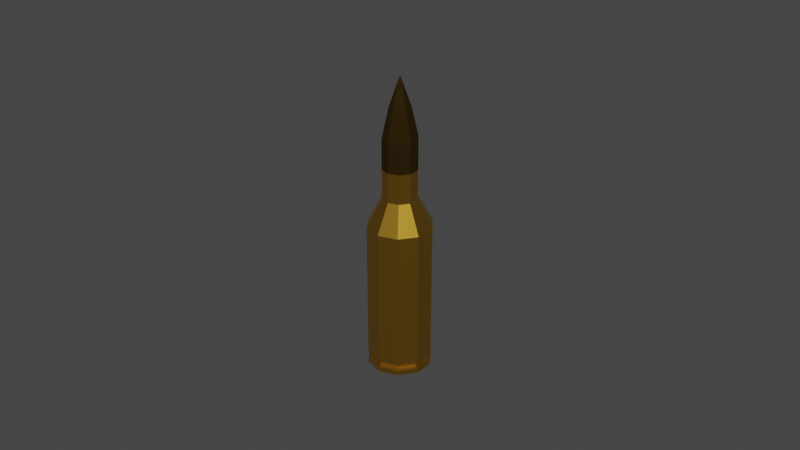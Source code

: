 # Source: bullet.blend  (saved by Blender 3.6.11; exported with 4.5.12 LTS)
import bpy
from mathutils import Matrix  # noqa: F401  (used for matrix-valued properties, if any)

bpy.ops.wm.read_factory_settings(use_empty=True)
scene = bpy.context.scene
scene.name = 'Scene'

# ---- collections
col_collection = bpy.data.collections.new('Collection'); scene.collection.children.link(col_collection)

# ---- materials (node trees are filled in below, after node groups)
mat_brass = bpy.data.materials.new('Brass')
mat_brass.use_transparent_shadow = False
mat_bullet = bpy.data.materials.new('Bullet')
mat_bullet.use_transparent_shadow = False

# ---- material node trees
mat_brass.use_nodes = True; mat_brass.node_tree.nodes.clear()
_N = mat_brass.node_tree.nodes; _L = mat_brass.node_tree.links
n0 = _N.new('ShaderNodeBsdfPrincipled'); n0.name = 'Principled BSDF'; n0.location = (10, 300)
n0.distribution = 'GGX'
n0.subsurface_method = 'RANDOM_WALK_SKIN'
n0.inputs[0].default_value = (0.8, 0.4401, 0.05286, 1.0)
n0.inputs[1].default_value = 1.0
n0.inputs[2].default_value = 0.3356
n0.inputs[3].default_value = 1.45
n0.inputs[13].default_value = 0.226
n0.inputs[27].default_value = (0.0, 0.0, 0.0, 1.0)
n0.inputs[28].default_value = 1.0
n1 = _N.new('ShaderNodeOutputMaterial'); n1.name = 'Material Output'; n1.location = (300, 300)
_L.new(n0.outputs[0], n1.inputs[0])
n1.is_active_output = True
mat_bullet.use_nodes = True; mat_bullet.node_tree.nodes.clear()
_N = mat_bullet.node_tree.nodes; _L = mat_bullet.node_tree.links
n0 = _N.new('ShaderNodeBsdfPrincipled'); n0.name = 'Principled BSDF'; n0.location = (10, 300)
n0.distribution = 'GGX'
n0.subsurface_method = 'RANDOM_WALK_SKIN'
n0.inputs[0].default_value = (0.04696, 0.02705, 0.005619, 1.0)
n0.inputs[1].default_value = 0.8082
n0.inputs[2].default_value = 0.8288
n0.inputs[3].default_value = 1.45
n0.inputs[13].default_value = 0.0
n0.inputs[27].default_value = (0.0, 0.0, 0.0, 1.0)
n0.inputs[28].default_value = 1.0
n1 = _N.new('ShaderNodeOutputMaterial'); n1.name = 'Material Output'; n1.location = (300, 300)
_L.new(n0.outputs[0], n1.inputs[0])
n1.is_active_output = True

# ---- world
world_world = bpy.data.worlds.new('World'); scene.world = world_world
world_world.use_nodes = True; world_world.node_tree.nodes.clear()
_N = world_world.node_tree.nodes; _L = world_world.node_tree.links
n0 = _N.new('ShaderNodeOutputWorld'); n0.name = 'World Output'; n0.location = (300, 300)
n1 = _N.new('ShaderNodeBackground'); n1.name = 'Background'; n1.location = (10, 300)
n1.inputs[0].default_value = (0.05088, 0.05088, 0.05088, 1.0)
_L.new(n1.outputs[0], n0.inputs[0])
n0.is_active_output = True
world_world.color = (0.05088, 0.05088, 0.05088)
world_world.use_sun_shadow = False
world_world.sun_shadow_jitter_overblur = 0.0

# ---- meshes
me_bullet = bpy.data.meshes.new('Bullet')
me_bullet.from_pydata([(0.0, 0.01, -0.025), (2.328e-11, 4.657e-11, 0.0673), (0.005878, 0.00809, -0.025), (-0.003168, 0.00436, 0.03947), (0.009511, 0.00309, -0.025), (-0.005125, 0.001665, 0.03947), (0.009511, -0.00309, -0.025), (-0.005125, -0.001665, 0.03947), (0.005878, -0.00809, -0.025), (-0.003168, -0.00436, 0.03947), (0.0, -0.01, -0.025), (0.0, -0.005389, 0.03947), (-0.005878, -0.00809, -0.025), (0.003168, -0.00436, 0.03947), (-0.009511, -0.00309, -0.025), (0.005125, -0.001665, 0.03947), (-0.009511, 0.00309, -0.025), (0.005125, 0.001665, 0.03947), (-0.005878, 0.00809, -0.025), (0.003168, 0.00436, 0.03947), (-6.29e-05, 0.009147, -0.02289), (0.005262, 0.007416, -0.02289), (0.008554, 0.002886, -0.02289), (0.008554, -0.002713, -0.02289), (0.005262, -0.007243, -0.02289), (-6.29e-05, -0.008973, -0.02289), (-0.005388, -0.007243, -0.02289), (-0.008679, -0.002713, -0.02289), (-0.008679, 0.002886, -0.02289), (-0.005388, 0.007416, -0.02289), (0.005878, 0.00809, -0.02339), (0.009511, 0.00309, -0.02339), (0.009511, -0.00309, -0.02339), (0.005878, -0.00809, -0.02339), (0.0, -0.01, -0.02339), (-0.005878, -0.00809, -0.02339), (-0.009511, -0.00309, -0.02339), (-0.008679, 0.002886, -0.0232), (-0.005388, 0.007416, -0.0232), (-6.29e-05, 0.009147, -0.0232), (-6.29e-05, 0.009147, -0.02163), (0.005262, 0.007416, -0.02163), (0.008554, 0.002886, -0.02163), (0.008554, -0.002713, -0.02163), (0.005262, -0.007243, -0.02163), (-6.29e-05, -0.008973, -0.02163), (-0.005388, -0.007243, -0.02163), (-0.008679, -0.002713, -0.02163), (-0.008679, 0.002886, -0.02163), (-0.005388, 0.007416, -0.02163), (0.0, 0.01, -0.02101), (0.005878, 0.00809, -0.02101), (0.009511, 0.00309, -0.02101), (0.009511, -0.00309, -0.02101), (0.005878, -0.00809, -0.02101), (0.0, -0.01, -0.02101), (-0.005878, -0.00809, -0.02101), (-0.009511, -0.00309, -0.02101), (-0.009511, 0.00309, -0.02101), (-0.005878, 0.00809, -0.02101), (0.0, 0.01, 0.02157), (0.005878, 0.00809, 0.02157), (0.009511, 0.00309, 0.02157), (0.009511, -0.00309, 0.02157), (0.005878, -0.00809, 0.02157), (0.0, -0.01, 0.02157), (-0.005878, -0.00809, 0.02157), (-0.009511, -0.00309, 0.02157), (-0.009511, 0.00309, 0.02157), (-0.005878, 0.00809, 0.02157), (0.0, 0.005389, 0.03025), (0.003168, 0.00436, 0.03025), (0.005125, 0.001665, 0.03025), (0.005125, -0.001665, 0.03025), (0.003168, -0.00436, 0.03025), (0.0, -0.005389, 0.03025), (-0.003168, -0.00436, 0.03025), (-0.005125, -0.001665, 0.03025), (-0.005125, 0.001665, 0.03025), (-0.003168, 0.00436, 0.03025), (0.0, 0.005389, 0.04869), (0.003168, 0.00436, 0.04869), (0.005125, 0.001665, 0.04869), (0.005125, -0.001665, 0.04869), (0.003168, -0.00436, 0.04869), (0.0, -0.005389, 0.04869), (-0.003168, -0.00436, 0.04869), (-0.005125, -0.001665, 0.04869), (-0.005125, 0.001665, 0.04869), (-0.003168, 0.00436, 0.04869), (8.623e-12, 0.003393, 0.05763), (0.001994, 0.002745, 0.05763), (0.003227, 0.001049, 0.05763), (0.003227, -0.001049, 0.05763), (0.001994, -0.002745, 0.05763), (8.623e-12, -0.003393, 0.05763), (-0.001994, -0.002745, 0.05763), (-0.003227, -0.001049, 0.05763), (-0.003227, 0.001049, 0.05763), (-0.001994, 0.002745, 0.05763), (0.0, 0.005389, 0.03947)], [], [(90, 1, 91), (91, 1, 92), (92, 1, 93), (93, 1, 94), (94, 1, 95), (95, 1, 96), (96, 1, 97), (97, 1, 98), (77, 7, 5, 78), (98, 1, 99), (99, 1, 90), (0, 2, 4, 6, 8, 10, 12, 14, 16, 18), (38, 29, 20, 39), (37, 28, 29, 38), (36, 27, 28, 37), (35, 26, 27, 36), (34, 25, 26, 35), (33, 24, 25, 34), (32, 23, 24, 33), (31, 22, 23, 32), (30, 21, 22, 31), (39, 20, 21, 30), (0, 39, 30, 2), (2, 30, 31, 4), (4, 31, 32, 6), (6, 32, 33, 8), (8, 33, 34, 10), (10, 34, 35, 12), (12, 35, 36, 14), (14, 36, 37, 16), (16, 37, 38, 18), (18, 38, 39, 0), (29, 49, 40, 20), (28, 48, 49, 29), (27, 47, 48, 28), (26, 46, 47, 27), (25, 45, 46, 26), (24, 44, 45, 25), (23, 43, 44, 24), (22, 42, 43, 23), (21, 41, 42, 22), (20, 40, 41, 21), (49, 59, 50, 40), (48, 58, 59, 49), (47, 57, 58, 48), (46, 56, 57, 47), (45, 55, 56, 46), (44, 54, 55, 45), (43, 53, 54, 44), (42, 52, 53, 43), (41, 51, 52, 42), (40, 50, 51, 41), (59, 69, 60, 50), (58, 68, 69, 59), (57, 67, 68, 58), (56, 66, 67, 57), (55, 65, 66, 56), (54, 64, 65, 55), (53, 63, 64, 54), (52, 62, 63, 53), (51, 61, 62, 52), (50, 60, 61, 51), (69, 79, 70, 60), (68, 78, 79, 69), (67, 77, 78, 68), (66, 76, 77, 67), (65, 75, 76, 66), (64, 74, 75, 65), (63, 73, 74, 64), (62, 72, 73, 63), (61, 71, 72, 62), (60, 70, 71, 61), (3, 89, 80, 100), (5, 88, 89, 3), (7, 87, 88, 5), (9, 86, 87, 7), (11, 85, 86, 9), (13, 84, 85, 11), (15, 83, 84, 13), (17, 82, 83, 15), (19, 81, 82, 17), (100, 80, 81, 19), (89, 99, 90, 80), (88, 98, 99, 89), (87, 97, 98, 88), (86, 96, 97, 87), (85, 95, 96, 86), (84, 94, 95, 85), (83, 93, 94, 84), (82, 92, 93, 83), (81, 91, 92, 82), (80, 90, 91, 81), (76, 9, 7, 77), (75, 11, 9, 76), (74, 13, 11, 75), (73, 15, 13, 74), (72, 17, 15, 73), (71, 19, 17, 72), (70, 100, 19, 71), (78, 5, 3, 79), (79, 3, 100, 70)])
me_bullet.polygons.foreach_set('material_index', [1, 1, 1, 1, 1, 1, 1, 1, 0, 1, 1, 0, 0, 0, 0, 0, 0, 0, 0, 0, 0, 0, 0, 0, 0, 0, 0, 0, 0, 0, 0, 0, 0, 0, 0, 0, 0, 0, 0, 0, 0, 0, 0, 0, 0, 0, 0, 0, 0, 0, 0, 0, 0, 0, 0, 0, 0, 0, 0, 0, 0, 0, 0, 0, 0, 0, 0, 0, 0, 0, 0, 0, 1, 1, 1, 1, 1, 1, 1, 1, 1, 1, 1, 1, 1, 1, 1, 1, 1, 1, 1, 1, 0, 0, 0, 0, 0, 0, 0, 0, 0])
_uv = me_bullet.uv_layers.new(name='UVMap')
_uv.uv.foreach_set('vector', [1.0, 0.9961, 0.9, 1.0, 0.9, 0.9961, 0.9, 0.9961, 0.8, 1.0, 0.8, 0.9961, 0.8, 0.9961, 0.7, 1.0, 0.7, 0.9961, 0.7, 0.9961, 0.6, 1.0, 0.6, 0.9961, 0.6, 0.9961, 0.5, 1.0, 0.5, 0.9961, 0.5, 0.9961, 0.4, 1.0, 0.4, 0.9961, 0.4, 0.9961, 0.3, 1.0, 0.3, 0.9961, 0.3, 0.9961, 0.2, 1.0, 0.2, 0.9961, 0.3, 0.9844, 0.3, 0.9883, 0.2, 0.9883, 0.2, 0.9844, 0.2, 0.9961, 0.1, 1.0, 0.1, 0.9961, 0.1, 0.9961, -7.451e-08, 1.0, -7.451e-08, 0.9961, 0.75, 0.49, 0.8911, 0.4442, 0.9783, 0.3242, 0.9783, 0.1758, 0.8911, 0.05584, 0.75, 0.01, 0.6089, 0.05584, 0.5217, 0.1758, 0.5217, 0.3242, 0.6089, 0.4442, 0.1, 0.625, 0.1, 0.75, -7.451e-08, 0.75, -7.451e-08, 0.625, 0.2, 0.625, 0.2, 0.75, 0.1, 0.75, 0.1, 0.625, 0.3, 0.625, 0.3, 0.75, 0.2, 0.75, 0.2, 0.625, 0.4, 0.625, 0.4, 0.75, 0.3, 0.75, 0.3, 0.625, 0.5, 0.625, 0.5, 0.75, 0.4, 0.75, 0.4, 0.625, 0.6, 0.625, 0.6, 0.75, 0.5, 0.75, 0.5, 0.625, 0.7, 0.625, 0.7, 0.75, 0.6, 0.75, 0.6, 0.625, 0.8, 0.625, 0.8, 0.75, 0.7, 0.75, 0.7, 0.625, 0.9, 0.625, 0.9, 0.75, 0.8, 0.75, 0.8, 0.625, 1.0, 0.625, 1.0, 0.75, 0.9, 0.75, 0.9, 0.625, 1.0, 0.5, 1.0, 0.625, 0.9, 0.625, 0.9, 0.5, 0.9, 0.5, 0.9, 0.625, 0.8, 0.625, 0.8, 0.5, 0.8, 0.5, 0.8, 0.625, 0.7, 0.625, 0.7, 0.5, 0.7, 0.5, 0.7, 0.625, 0.6, 0.625, 0.6, 0.5, 0.6, 0.5, 0.6, 0.625, 0.5, 0.625, 0.5, 0.5, 0.5, 0.5, 0.5, 0.625, 0.4, 0.625, 0.4, 0.5, 0.4, 0.5, 0.4, 0.625, 0.3, 0.625, 0.3, 0.5, 0.3, 0.5, 0.3, 0.625, 0.2, 0.625, 0.2, 0.5, 0.2, 0.5, 0.2, 0.625, 0.1, 0.625, 0.1, 0.5, 0.1, 0.5, 0.1, 0.625, -7.451e-08, 0.625, -7.451e-08, 0.5, 0.1, 0.75, 0.1, 0.875, -7.451e-08, 0.875, -7.451e-08, 0.75, 0.2, 0.75, 0.2, 0.875, 0.1, 0.875, 0.1, 0.75, 0.3, 0.75, 0.3, 0.875, 0.2, 0.875, 0.2, 0.75, 0.4, 0.75, 0.4, 0.875, 0.3, 0.875, 0.3, 0.75, 0.5, 0.75, 0.5, 0.875, 0.4, 0.875, 0.4, 0.75, 0.6, 0.75, 0.6, 0.875, 0.5, 0.875, 0.5, 0.75, 0.7, 0.75, 0.7, 0.875, 0.6, 0.875, 0.6, 0.75, 0.8, 0.75, 0.8, 0.875, 0.7, 0.875, 0.7, 0.75, 0.9, 0.75, 0.9, 0.875, 0.8, 0.875, 0.8, 0.75, 1.0, 0.75, 1.0, 0.875, 0.9, 0.875, 0.9, 0.75, 0.1, 0.875, 0.1, 0.9375, -7.451e-08, 0.9375, -7.451e-08, 0.875, 0.2, 0.875, 0.2, 0.9375, 0.1, 0.9375, 0.1, 0.875, 0.3, 0.875, 0.3, 0.9375, 0.2, 0.9375, 0.2, 0.875, 0.4, 0.875, 0.4, 0.9375, 0.3, 0.9375, 0.3, 0.875, 0.5, 0.875, 0.5, 0.9375, 0.4, 0.9375, 0.4, 0.875, 0.6, 0.875, 0.6, 0.9375, 0.5, 0.9375, 0.5, 0.875, 0.7, 0.875, 0.7, 0.9375, 0.6, 0.9375, 0.6, 0.875, 0.8, 0.875, 0.8, 0.9375, 0.7, 0.9375, 0.7, 0.875, 0.9, 0.875, 0.9, 0.9375, 0.8, 0.9375, 0.8, 0.875, 1.0, 0.875, 1.0, 0.9375, 0.9, 0.9375, 0.9, 0.875, 0.1, 0.9375, 0.1, 0.9688, -7.451e-08, 0.9688, -7.451e-08, 0.9375, 0.2, 0.9375, 0.2, 0.9688, 0.1, 0.9688, 0.1, 0.9375, 0.3, 0.9375, 0.3, 0.9688, 0.2, 0.9688, 0.2, 0.9375, 0.4, 0.9375, 0.4, 0.9688, 0.3, 0.9688, 0.3, 0.9375, 0.5, 0.9375, 0.5, 0.9688, 0.4, 0.9688, 0.4, 0.9375, 0.6, 0.9375, 0.6, 0.9688, 0.5, 0.9688, 0.5, 0.9375, 0.7, 0.9375, 0.7, 0.9688, 0.6, 0.9688, 0.6, 0.9375, 0.8, 0.9375, 0.8, 0.9688, 0.7, 0.9688, 0.7, 0.9375, 0.9, 0.9375, 0.9, 0.9688, 0.8, 0.9688, 0.8, 0.9375, 1.0, 0.9375, 1.0, 0.9688, 0.9, 0.9688, 0.9, 0.9375, 0.1, 0.9688, 0.1, 0.9844, -7.451e-08, 0.9844, -7.451e-08, 0.9688, 0.2, 0.9688, 0.2, 0.9844, 0.1, 0.9844, 0.1, 0.9688, 0.3, 0.9688, 0.3, 0.9844, 0.2, 0.9844, 0.2, 0.9688, 0.4, 0.9688, 0.4, 0.9844, 0.3, 0.9844, 0.3, 0.9688, 0.5, 0.9688, 0.5, 0.9844, 0.4, 0.9844, 0.4, 0.9688, 0.6, 0.9688, 0.6, 0.9844, 0.5, 0.9844, 0.5, 0.9688, 0.7, 0.9688, 0.7, 0.9844, 0.6, 0.9844, 0.6, 0.9688, 0.8, 0.9688, 0.8, 0.9844, 0.7, 0.9844, 0.7, 0.9688, 0.9, 0.9688, 0.9, 0.9844, 0.8, 0.9844, 0.8, 0.9688, 1.0, 0.9688, 1.0, 0.9844, 0.9, 0.9844, 0.9, 0.9688, 0.1, 0.9883, 0.1, 0.9922, -7.451e-08, 0.9922, -7.451e-08, 0.9883, 0.2, 0.9883, 0.2, 0.9922, 0.1, 0.9922, 0.1, 0.9883, 0.3, 0.9883, 0.3, 0.9922, 0.2, 0.9922, 0.2, 0.9883, 0.4, 0.9883, 0.4, 0.9922, 0.3, 0.9922, 0.3, 0.9883, 0.5, 0.9883, 0.5, 0.9922, 0.4, 0.9922, 0.4, 0.9883, 0.6, 0.9883, 0.6, 0.9922, 0.5, 0.9922, 0.5, 0.9883, 0.7, 0.9883, 0.7, 0.9922, 0.6, 0.9922, 0.6, 0.9883, 0.8, 0.9883, 0.8, 0.9922, 0.7, 0.9922, 0.7, 0.9883, 0.9, 0.9883, 0.9, 0.9922, 0.8, 0.9922, 0.8, 0.9883, 1.0, 0.9883, 1.0, 0.9922, 0.9, 0.9922, 0.9, 0.9883, 0.1, 0.9922, 0.1, 0.9961, -7.451e-08, 0.9961, -7.451e-08, 0.9922, 0.2, 0.9922, 0.2, 0.9961, 0.1, 0.9961, 0.1, 0.9922, 0.3, 0.9922, 0.3, 0.9961, 0.2, 0.9961, 0.2, 0.9922, 0.4, 0.9922, 0.4, 0.9961, 0.3, 0.9961, 0.3, 0.9922, 0.5, 0.9922, 0.5, 0.9961, 0.4, 0.9961, 0.4, 0.9922, 0.6, 0.9922, 0.6, 0.9961, 0.5, 0.9961, 0.5, 0.9922, 0.7, 0.9922, 0.7, 0.9961, 0.6, 0.9961, 0.6, 0.9922, 0.8, 0.9922, 0.8, 0.9961, 0.7, 0.9961, 0.7, 0.9922, 0.9, 0.9922, 0.9, 0.9961, 0.8, 0.9961, 0.8, 0.9922, 1.0, 0.9922, 1.0, 0.9961, 0.9, 0.9961, 0.9, 0.9922, 0.4, 0.9844, 0.4, 0.9883, 0.3, 0.9883, 0.3, 0.9844, 0.5, 0.9844, 0.5, 0.9883, 0.4, 0.9883, 0.4, 0.9844, 0.6, 0.9844, 0.6, 0.9883, 0.5, 0.9883, 0.5, 0.9844, 0.7, 0.9844, 0.7, 0.9883, 0.6, 0.9883, 0.6, 0.9844, 0.8, 0.9844, 0.8, 0.9883, 0.7, 0.9883, 0.7, 0.9844, 0.9, 0.9844, 0.9, 0.9883, 0.8, 0.9883, 0.8, 0.9844, 1.0, 0.9844, 1.0, 0.9883, 0.9, 0.9883, 0.9, 0.9844, 0.2, 0.9844, 0.2, 0.9883, 0.1, 0.9883, 0.1, 0.9844, 0.1, 0.9844, 0.1, 0.9883, -7.451e-08, 0.9883, -7.451e-08, 0.9844])
me_bullet.materials.append(mat_brass)
me_bullet.materials.append(mat_bullet)
me_bullet.update()

# ---- objects
ob_bullet = bpy.data.objects.new('Bullet', me_bullet)

# ---- transforms, parenting, visibility, modifiers, constraints
ob_bullet.location = (0.0, 0.0, 0.025)

# ---- collection membership
col_collection.objects.link(ob_bullet)

# ---- scene / render settings (as saved in the file)
scene.frame_start = 1; scene.frame_end = 250; scene.frame_set(1)
scene.render.engine = 'BLENDER_EEVEE_NEXT'
scene.cycles.sampling_pattern = 'TABULATED_SOBOL'
scene.view_settings.view_transform = 'Filmic'
bpy.context.view_layer.update()

# ---- added for rendering (the .blend has no active camera and no usable light): camera, sun
cam_auto = bpy.data.cameras.new('AutoCamera')
cam_auto.lens = 50.0
cam_auto.sensor_width = 36.0
cam_auto.clip_end = 1000.0
ob_auto_camera = bpy.data.objects.new('AutoCamera', cam_auto)
scene.collection.objects.link(ob_auto_camera)
ob_auto_camera.location = (0.185045, -0.222054, 0.194186)
ob_auto_camera.rotation_euler = (1.09748, -7.21219e-08, 0.694738)
scene.camera = ob_auto_camera
light_auto_sun = bpy.data.lights.new('AutoSun', 'SUN')
light_auto_sun.energy = 3.0
light_auto_sun.angle = 0.0523599
ob_auto_sun = bpy.data.objects.new('AutoSun', light_auto_sun)
scene.collection.objects.link(ob_auto_sun)
ob_auto_sun.rotation_euler = (0.872665, 0.174533, 0.523599)
bpy.context.view_layer.update()

